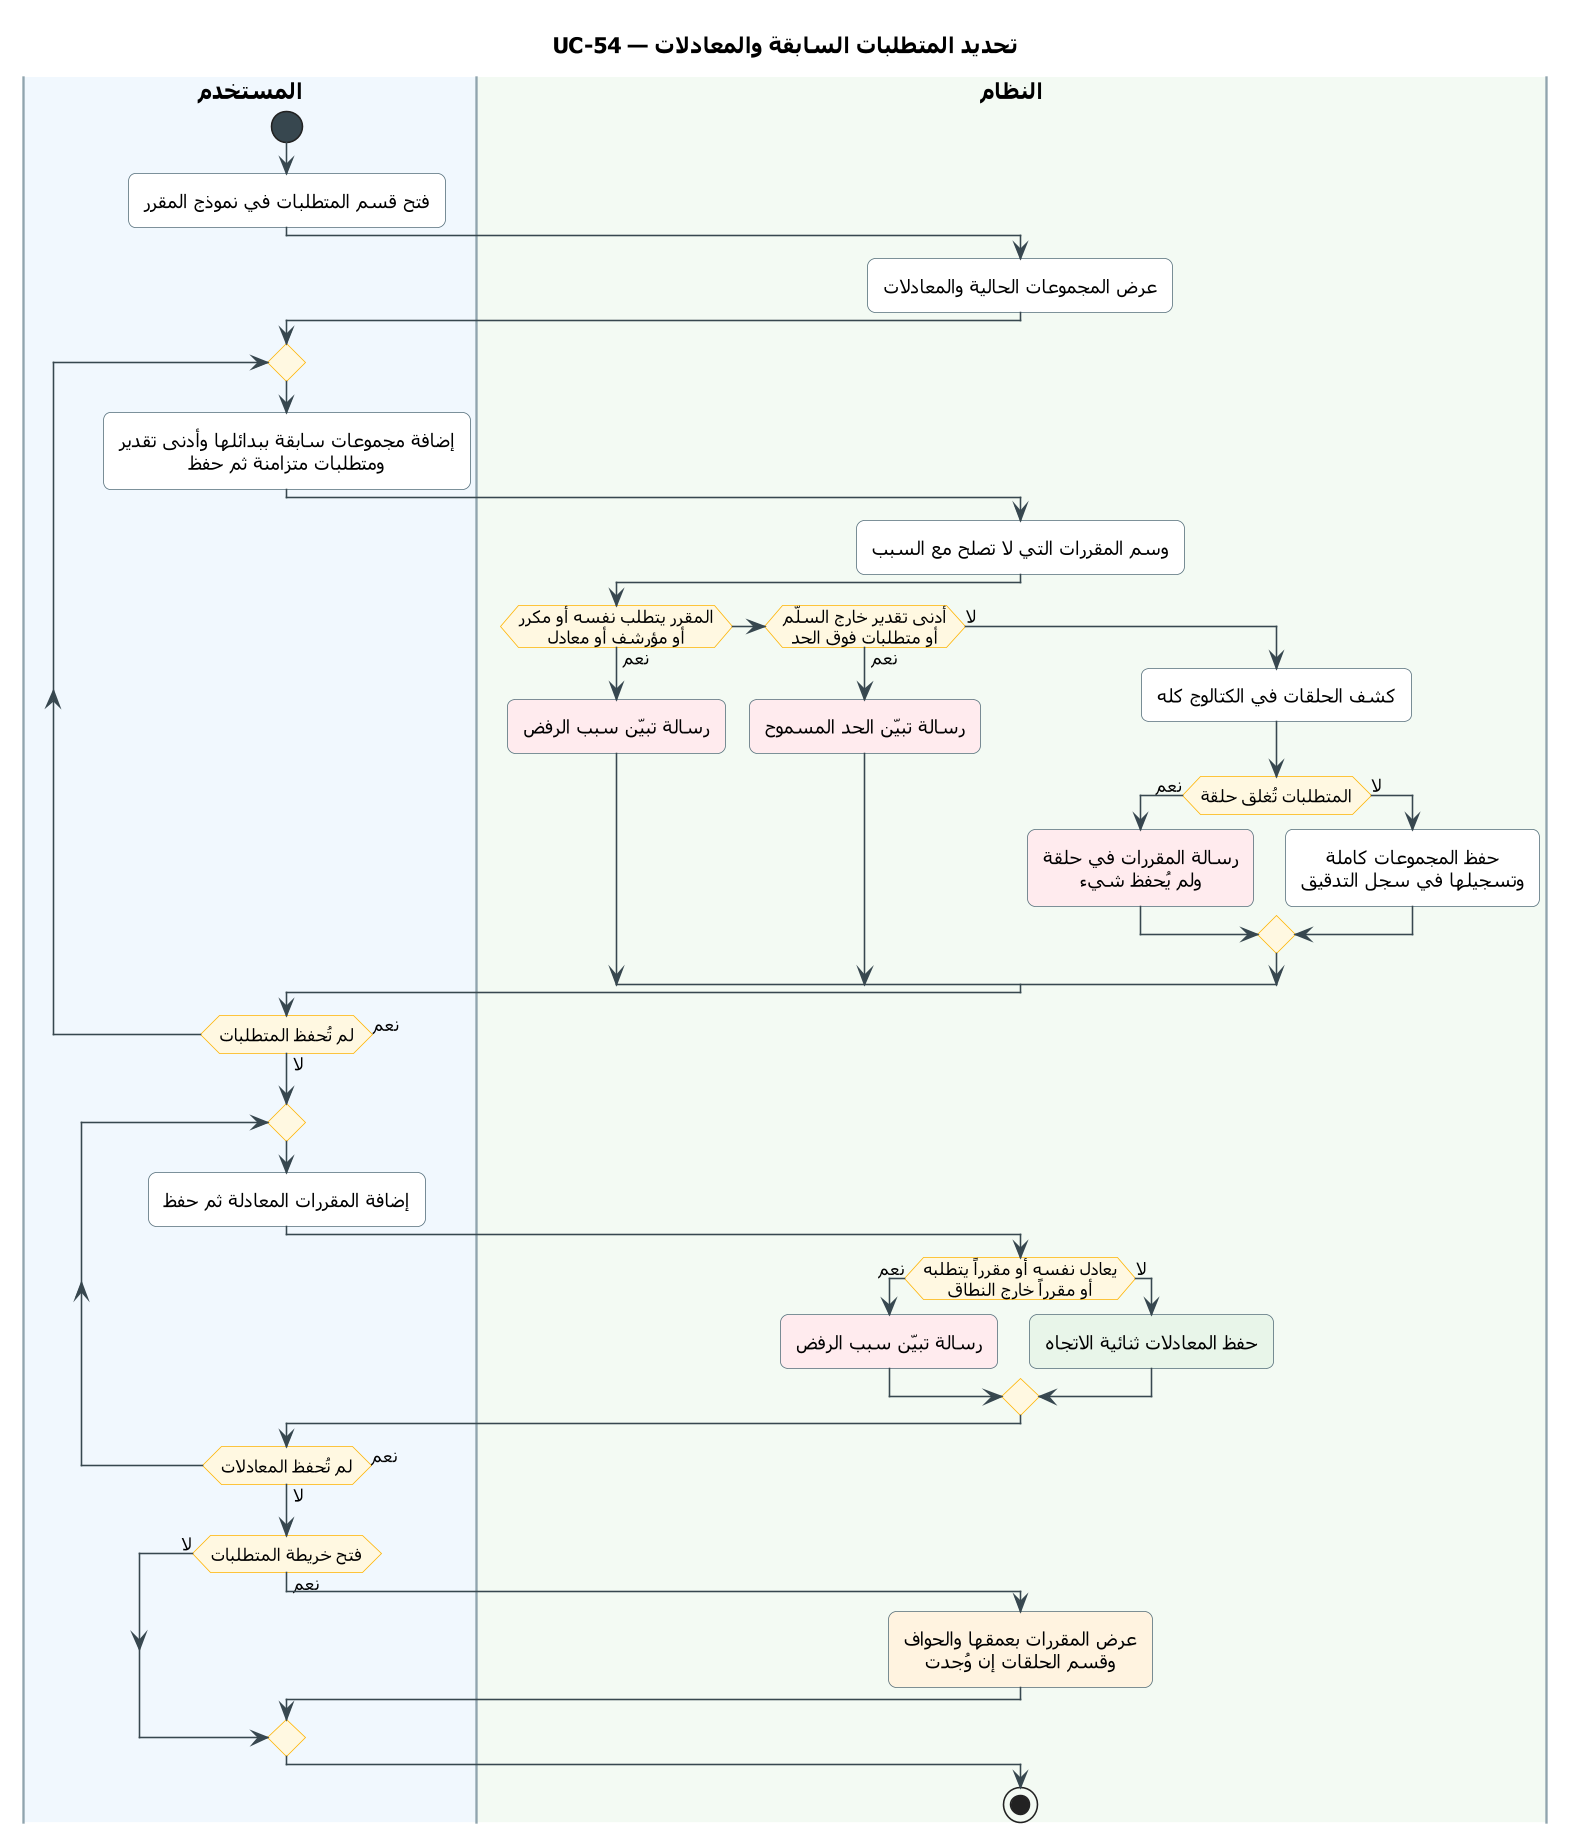

The diagram above was rendered by PlantUML. Its source (embedded in the PNG):
@startuml UC-54
skinparam dpi 150
' ===== النمط الموحّد (انسخه مع المخطط) =====
skinparam defaultFontName Tahoma
skinparam shadowing false
skinparam roundcorner 10
skinparam defaultTextAlignment center
skinparam ArrowColor #37474F
skinparam ActivityBackgroundColor #FFFFFF
skinparam ActivityBorderColor #546E7A
skinparam ActivityDiamondBackgroundColor #FFF8E1
skinparam ActivityDiamondBorderColor #FFB300
skinparam ActivityStartColor #37474F
skinparam ActivityEndColor #37474F
skinparam ActivityBarColor #37474F
skinparam NoteBackgroundColor #FFF8E1
skinparam NoteBorderColor #FFB300
skinparam SwimlaneBorderColor #90A4AE
skinparam SwimlaneTitleFontSize 14
skinparam SwimlaneTitleFontStyle bold
' ===== المخطط =====
title UC-54 — تحديد المتطلبات السابقة والمعادلات

|#F1F8FE|المستخدم|
|#F3FAF3|النظام|
|المستخدم|
start
:فتح قسم المتطلبات في نموذج المقرر;
|النظام|
:عرض المجموعات الحالية والمعادلات;
|المستخدم|
repeat
  :إضافة مجموعات سابقة ببدائلها وأدنى تقدير
  ومتطلبات متزامنة ثم حفظ;
  |النظام|
  :وسم المقررات التي لا تصلح مع السبب;
  if (المقرر يتطلب نفسه أو مكرر\nأو مؤرشف أو معادل) then (نعم)
    #FFEBEE:رسالة تبيّن سبب الرفض;
  elseif (أدنى تقدير خارج السلّم\nأو متطلبات فوق الحد) then (نعم)
    #FFEBEE:رسالة تبيّن الحد المسموح;
  else (لا)
    :كشف الحلقات في الكتالوج كله;
    if (المتطلبات تُغلق حلقة) then (نعم)
      #FFEBEE:رسالة المقررات في حلقة
      ولم يُحفظ شيء;
    else (لا)
      :حفظ المجموعات كاملة
      وتسجيلها في سجل التدقيق;
    endif
  endif
  |المستخدم|
repeat while (لم تُحفظ المتطلبات) is (نعم) not (لا)
repeat
  :إضافة المقررات المعادلة ثم حفظ;
  |النظام|
  if (يعادل نفسه أو مقرراً يتطلبه\nأو مقرراً خارج النطاق) then (نعم)
    #FFEBEE:رسالة تبيّن سبب الرفض;
  else (لا)
    #E8F5E9:حفظ المعادلات ثنائية الاتجاه;
  endif
  |المستخدم|
repeat while (لم تُحفظ المعادلات) is (نعم) not (لا)
if (فتح خريطة المتطلبات) then (نعم)
  |النظام|
  #FFF3E0:عرض المقررات بعمقها والحواف
  وقسم الحلقات إن وُجدت;
else (لا)
endif
stop
@enduml